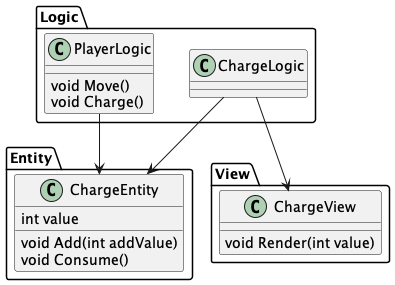

The diagram above was rendered by PlantUML. Its source (embedded in the PNG):
@startuml

namespace Entity {
'  単一データとそのロジック
  class ChargeEntity{
'    チャージ量の管理
    int value
    void Add(int addValue)
    void Consume()
  }
}

namespace Logic {
'    EntityとViewの橋渡し
  class ChargeLogic{
'    MV(R)PのPresenter
  }
  
  class PlayerLogic{
'    入力よる何がし
    void Move()
    void Charge()
  }
}

namespace View {
  class ChargeView{
'  View
    void Render(int value)
  }
}

Logic.ChargeLogic-->Entity.ChargeEntity
Logic.ChargeLogic-->View.ChargeView
Logic.PlayerLogic-->Entity.ChargeEntity

@enduml